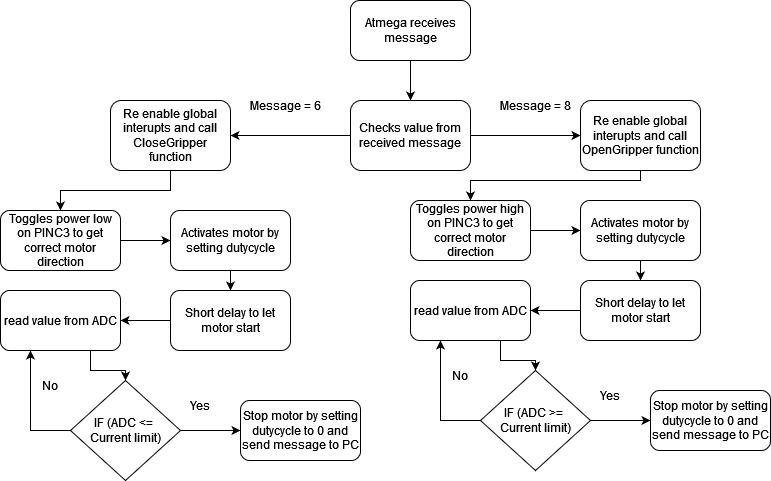

The diagram above was exported from draw.io. Its source (the exported page's mxGraphModel, read from the mxfile embedded in the PNG):
<mxGraphModel dx="1050" dy="530" grid="1" gridSize="10" guides="1" tooltips="1" connect="1" arrows="1" fold="1" page="1" pageScale="1" pageWidth="827" pageHeight="1169" math="0" shadow="0">
  <root>
    <mxCell id="0" />
    <mxCell id="1" parent="0" />
    <mxCell id="42YLPIuThz465m4JHxSK-31" style="edgeStyle=orthogonalEdgeStyle;rounded=0;orthogonalLoop=1;jettySize=auto;html=1;exitX=0.5;exitY=1;exitDx=0;exitDy=0;entryX=0.5;entryY=0;entryDx=0;entryDy=0;" parent="1" source="42YLPIuThz465m4JHxSK-1" target="42YLPIuThz465m4JHxSK-2" edge="1">
      <mxGeometry relative="1" as="geometry" />
    </mxCell>
    <mxCell id="42YLPIuThz465m4JHxSK-1" value="Atmega receives message" style="rounded=1;whiteSpace=wrap;html=1;" parent="1" vertex="1">
      <mxGeometry x="360" y="50" width="120" height="60" as="geometry" />
    </mxCell>
    <mxCell id="42YLPIuThz465m4JHxSK-13" style="edgeStyle=orthogonalEdgeStyle;rounded=0;orthogonalLoop=1;jettySize=auto;html=1;exitX=0;exitY=0.5;exitDx=0;exitDy=0;entryX=1;entryY=0.5;entryDx=0;entryDy=0;" parent="1" source="42YLPIuThz465m4JHxSK-2" target="42YLPIuThz465m4JHxSK-3" edge="1">
      <mxGeometry relative="1" as="geometry" />
    </mxCell>
    <mxCell id="42YLPIuThz465m4JHxSK-14" style="edgeStyle=orthogonalEdgeStyle;rounded=0;orthogonalLoop=1;jettySize=auto;html=1;exitX=1;exitY=0.5;exitDx=0;exitDy=0;entryX=0;entryY=0.5;entryDx=0;entryDy=0;" parent="1" source="42YLPIuThz465m4JHxSK-2" target="42YLPIuThz465m4JHxSK-7" edge="1">
      <mxGeometry relative="1" as="geometry" />
    </mxCell>
    <mxCell id="42YLPIuThz465m4JHxSK-2" value="Checks value from received message" style="rounded=1;whiteSpace=wrap;html=1;" parent="1" vertex="1">
      <mxGeometry x="360" y="150" width="120" height="70" as="geometry" />
    </mxCell>
    <mxCell id="42YLPIuThz465m4JHxSK-10" style="edgeStyle=orthogonalEdgeStyle;rounded=0;orthogonalLoop=1;jettySize=auto;html=1;exitX=0.5;exitY=1;exitDx=0;exitDy=0;entryX=0.5;entryY=0;entryDx=0;entryDy=0;" parent="1" source="42YLPIuThz465m4JHxSK-3" target="42YLPIuThz465m4JHxSK-9" edge="1">
      <mxGeometry relative="1" as="geometry" />
    </mxCell>
    <mxCell id="42YLPIuThz465m4JHxSK-3" value="Re enable global interupts and call CloseGripper function" style="rounded=1;whiteSpace=wrap;html=1;" parent="1" vertex="1">
      <mxGeometry x="120" y="150" width="120" height="70" as="geometry" />
    </mxCell>
    <mxCell id="42YLPIuThz465m4JHxSK-5" value="Message = 6" style="text;html=1;align=center;verticalAlign=middle;whiteSpace=wrap;rounded=0;" parent="1" vertex="1">
      <mxGeometry x="250" y="140" width="90" height="30" as="geometry" />
    </mxCell>
    <mxCell id="42YLPIuThz465m4JHxSK-6" value="Message = 8" style="text;html=1;align=center;verticalAlign=middle;whiteSpace=wrap;rounded=0;" parent="1" vertex="1">
      <mxGeometry x="500" y="140" width="90" height="30" as="geometry" />
    </mxCell>
    <mxCell id="42YLPIuThz465m4JHxSK-45" style="edgeStyle=orthogonalEdgeStyle;rounded=0;orthogonalLoop=1;jettySize=auto;html=1;exitX=0.5;exitY=1;exitDx=0;exitDy=0;entryX=0.5;entryY=0;entryDx=0;entryDy=0;" parent="1" source="42YLPIuThz465m4JHxSK-7" target="42YLPIuThz465m4JHxSK-33" edge="1">
      <mxGeometry relative="1" as="geometry">
        <Array as="points">
          <mxPoint x="650" y="230" />
          <mxPoint x="480" y="230" />
        </Array>
      </mxGeometry>
    </mxCell>
    <mxCell id="42YLPIuThz465m4JHxSK-7" value="Re enable global interupts and call OpenGripper function" style="rounded=1;whiteSpace=wrap;html=1;" parent="1" vertex="1">
      <mxGeometry x="590" y="150" width="120" height="70" as="geometry" />
    </mxCell>
    <mxCell id="42YLPIuThz465m4JHxSK-15" style="edgeStyle=orthogonalEdgeStyle;rounded=0;orthogonalLoop=1;jettySize=auto;html=1;exitX=1;exitY=0.5;exitDx=0;exitDy=0;entryX=0;entryY=0.5;entryDx=0;entryDy=0;" parent="1" source="42YLPIuThz465m4JHxSK-9" target="42YLPIuThz465m4JHxSK-11" edge="1">
      <mxGeometry relative="1" as="geometry" />
    </mxCell>
    <mxCell id="42YLPIuThz465m4JHxSK-9" value="Toggles power low on PINC3 to get correct motor direction" style="rounded=1;whiteSpace=wrap;html=1;" parent="1" vertex="1">
      <mxGeometry x="10" y="260" width="120" height="60" as="geometry" />
    </mxCell>
    <mxCell id="42YLPIuThz465m4JHxSK-21" style="edgeStyle=orthogonalEdgeStyle;rounded=0;orthogonalLoop=1;jettySize=auto;html=1;exitX=0.5;exitY=1;exitDx=0;exitDy=0;entryX=0.5;entryY=0;entryDx=0;entryDy=0;" parent="1" source="42YLPIuThz465m4JHxSK-11" target="42YLPIuThz465m4JHxSK-20" edge="1">
      <mxGeometry relative="1" as="geometry" />
    </mxCell>
    <mxCell id="42YLPIuThz465m4JHxSK-11" value="Activates motor by setting dutycycle" style="rounded=1;whiteSpace=wrap;html=1;" parent="1" vertex="1">
      <mxGeometry x="180" y="260" width="120" height="60" as="geometry" />
    </mxCell>
    <mxCell id="42YLPIuThz465m4JHxSK-29" style="edgeStyle=orthogonalEdgeStyle;rounded=0;orthogonalLoop=1;jettySize=auto;html=1;exitX=0.75;exitY=1;exitDx=0;exitDy=0;entryX=0.5;entryY=0;entryDx=0;entryDy=0;" parent="1" source="42YLPIuThz465m4JHxSK-16" target="42YLPIuThz465m4JHxSK-18" edge="1">
      <mxGeometry relative="1" as="geometry" />
    </mxCell>
    <mxCell id="42YLPIuThz465m4JHxSK-16" value="read value from ADC" style="rounded=1;whiteSpace=wrap;html=1;" parent="1" vertex="1">
      <mxGeometry x="10" y="340" width="120" height="60" as="geometry" />
    </mxCell>
    <mxCell id="42YLPIuThz465m4JHxSK-25" style="edgeStyle=orthogonalEdgeStyle;rounded=0;orthogonalLoop=1;jettySize=auto;html=1;exitX=0;exitY=0.5;exitDx=0;exitDy=0;entryX=0.25;entryY=1;entryDx=0;entryDy=0;" parent="1" source="42YLPIuThz465m4JHxSK-18" target="42YLPIuThz465m4JHxSK-16" edge="1">
      <mxGeometry relative="1" as="geometry" />
    </mxCell>
    <mxCell id="42YLPIuThz465m4JHxSK-30" style="edgeStyle=orthogonalEdgeStyle;rounded=0;orthogonalLoop=1;jettySize=auto;html=1;exitX=1;exitY=0.5;exitDx=0;exitDy=0;entryX=0;entryY=0.5;entryDx=0;entryDy=0;" parent="1" source="42YLPIuThz465m4JHxSK-18" target="42YLPIuThz465m4JHxSK-28" edge="1">
      <mxGeometry relative="1" as="geometry" />
    </mxCell>
    <mxCell id="42YLPIuThz465m4JHxSK-18" value="&lt;div&gt;IF (ADC &amp;lt;=&amp;nbsp;&lt;/div&gt;&lt;div&gt;Current limit)&lt;/div&gt;" style="rhombus;whiteSpace=wrap;html=1;" parent="1" vertex="1">
      <mxGeometry x="80" y="430" width="110" height="100" as="geometry" />
    </mxCell>
    <mxCell id="42YLPIuThz465m4JHxSK-23" style="edgeStyle=orthogonalEdgeStyle;rounded=0;orthogonalLoop=1;jettySize=auto;html=1;exitX=0;exitY=0.5;exitDx=0;exitDy=0;entryX=1;entryY=0.5;entryDx=0;entryDy=0;" parent="1" source="42YLPIuThz465m4JHxSK-20" target="42YLPIuThz465m4JHxSK-16" edge="1">
      <mxGeometry relative="1" as="geometry" />
    </mxCell>
    <mxCell id="42YLPIuThz465m4JHxSK-20" value="Short delay to let motor start" style="rounded=1;whiteSpace=wrap;html=1;" parent="1" vertex="1">
      <mxGeometry x="180" y="340" width="120" height="60" as="geometry" />
    </mxCell>
    <mxCell id="42YLPIuThz465m4JHxSK-26" value="No" style="text;html=1;align=center;verticalAlign=middle;whiteSpace=wrap;rounded=0;" parent="1" vertex="1">
      <mxGeometry x="30" y="420" width="60" height="30" as="geometry" />
    </mxCell>
    <mxCell id="42YLPIuThz465m4JHxSK-28" value="Stop motor by setting dutycycle to 0 and send message to PC" style="rounded=1;whiteSpace=wrap;html=1;" parent="1" vertex="1">
      <mxGeometry x="250" y="450" width="120" height="60" as="geometry" />
    </mxCell>
    <mxCell id="42YLPIuThz465m4JHxSK-32" style="edgeStyle=orthogonalEdgeStyle;rounded=0;orthogonalLoop=1;jettySize=auto;html=1;exitX=1;exitY=0.5;exitDx=0;exitDy=0;entryX=0;entryY=0.5;entryDx=0;entryDy=0;" parent="1" source="42YLPIuThz465m4JHxSK-33" target="42YLPIuThz465m4JHxSK-35" edge="1">
      <mxGeometry relative="1" as="geometry" />
    </mxCell>
    <mxCell id="42YLPIuThz465m4JHxSK-33" value="Toggles power high on PINC3 to get correct motor direction" style="rounded=1;whiteSpace=wrap;html=1;" parent="1" vertex="1">
      <mxGeometry x="420" y="250" width="120" height="60" as="geometry" />
    </mxCell>
    <mxCell id="42YLPIuThz465m4JHxSK-34" style="edgeStyle=orthogonalEdgeStyle;rounded=0;orthogonalLoop=1;jettySize=auto;html=1;exitX=0.5;exitY=1;exitDx=0;exitDy=0;entryX=0.5;entryY=0;entryDx=0;entryDy=0;" parent="1" source="42YLPIuThz465m4JHxSK-35" target="42YLPIuThz465m4JHxSK-42" edge="1">
      <mxGeometry relative="1" as="geometry" />
    </mxCell>
    <mxCell id="42YLPIuThz465m4JHxSK-35" value="Activates motor by setting dutycycle" style="rounded=1;whiteSpace=wrap;html=1;" parent="1" vertex="1">
      <mxGeometry x="590" y="250" width="120" height="60" as="geometry" />
    </mxCell>
    <mxCell id="42YLPIuThz465m4JHxSK-36" style="edgeStyle=orthogonalEdgeStyle;rounded=0;orthogonalLoop=1;jettySize=auto;html=1;exitX=0.75;exitY=1;exitDx=0;exitDy=0;entryX=0.5;entryY=0;entryDx=0;entryDy=0;" parent="1" source="42YLPIuThz465m4JHxSK-37" target="42YLPIuThz465m4JHxSK-40" edge="1">
      <mxGeometry relative="1" as="geometry" />
    </mxCell>
    <mxCell id="42YLPIuThz465m4JHxSK-37" value="read value from ADC" style="rounded=1;whiteSpace=wrap;html=1;" parent="1" vertex="1">
      <mxGeometry x="420" y="330" width="120" height="60" as="geometry" />
    </mxCell>
    <mxCell id="42YLPIuThz465m4JHxSK-38" style="edgeStyle=orthogonalEdgeStyle;rounded=0;orthogonalLoop=1;jettySize=auto;html=1;exitX=0;exitY=0.5;exitDx=0;exitDy=0;entryX=0.25;entryY=1;entryDx=0;entryDy=0;" parent="1" source="42YLPIuThz465m4JHxSK-40" target="42YLPIuThz465m4JHxSK-37" edge="1">
      <mxGeometry relative="1" as="geometry" />
    </mxCell>
    <mxCell id="42YLPIuThz465m4JHxSK-39" style="edgeStyle=orthogonalEdgeStyle;rounded=0;orthogonalLoop=1;jettySize=auto;html=1;exitX=1;exitY=0.5;exitDx=0;exitDy=0;entryX=0;entryY=0.5;entryDx=0;entryDy=0;" parent="1" source="42YLPIuThz465m4JHxSK-40" target="42YLPIuThz465m4JHxSK-44" edge="1">
      <mxGeometry relative="1" as="geometry" />
    </mxCell>
    <mxCell id="42YLPIuThz465m4JHxSK-40" value="&lt;div&gt;IF (ADC &amp;gt;=&amp;nbsp;&lt;/div&gt;&lt;div&gt;Current limit)&lt;/div&gt;" style="rhombus;whiteSpace=wrap;html=1;" parent="1" vertex="1">
      <mxGeometry x="490" y="420" width="110" height="100" as="geometry" />
    </mxCell>
    <mxCell id="42YLPIuThz465m4JHxSK-41" style="edgeStyle=orthogonalEdgeStyle;rounded=0;orthogonalLoop=1;jettySize=auto;html=1;exitX=0;exitY=0.5;exitDx=0;exitDy=0;entryX=1;entryY=0.5;entryDx=0;entryDy=0;" parent="1" source="42YLPIuThz465m4JHxSK-42" target="42YLPIuThz465m4JHxSK-37" edge="1">
      <mxGeometry relative="1" as="geometry" />
    </mxCell>
    <mxCell id="42YLPIuThz465m4JHxSK-42" value="Short delay to let motor start" style="rounded=1;whiteSpace=wrap;html=1;" parent="1" vertex="1">
      <mxGeometry x="590" y="330" width="120" height="60" as="geometry" />
    </mxCell>
    <mxCell id="42YLPIuThz465m4JHxSK-43" value="No" style="text;html=1;align=center;verticalAlign=middle;whiteSpace=wrap;rounded=0;" parent="1" vertex="1">
      <mxGeometry x="440" y="410" width="60" height="30" as="geometry" />
    </mxCell>
    <mxCell id="42YLPIuThz465m4JHxSK-44" value="Stop motor by setting dutycycle to 0 and send message to PC" style="rounded=1;whiteSpace=wrap;html=1;" parent="1" vertex="1">
      <mxGeometry x="660" y="440" width="120" height="60" as="geometry" />
    </mxCell>
    <mxCell id="42YLPIuThz465m4JHxSK-46" value="Yes" style="text;html=1;align=center;verticalAlign=middle;whiteSpace=wrap;rounded=0;" parent="1" vertex="1">
      <mxGeometry x="180" y="440" width="60" height="30" as="geometry" />
    </mxCell>
    <mxCell id="42YLPIuThz465m4JHxSK-47" value="Yes" style="text;html=1;align=center;verticalAlign=middle;whiteSpace=wrap;rounded=0;" parent="1" vertex="1">
      <mxGeometry x="590" y="430" width="60" height="30" as="geometry" />
    </mxCell>
  </root>
</mxGraphModel>